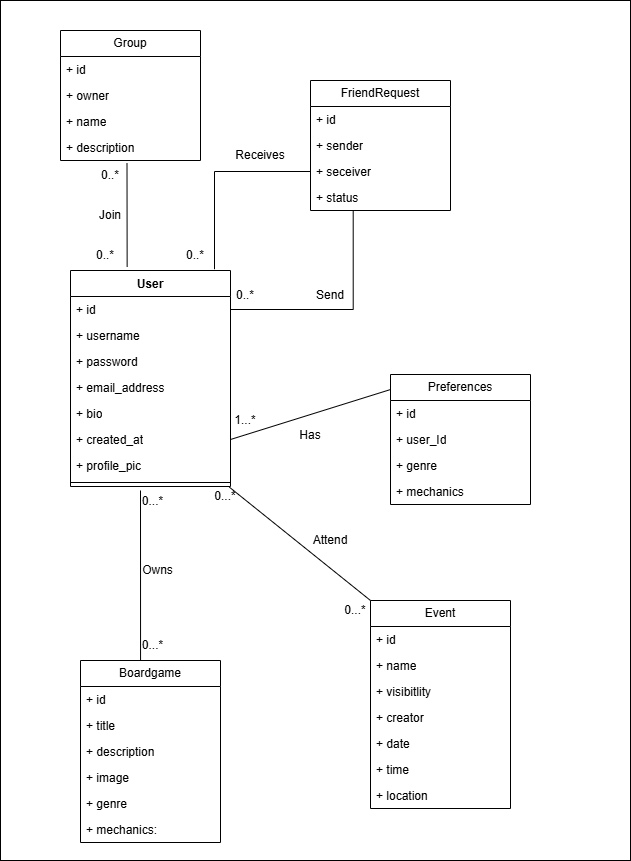

The diagram above was exported from draw.io. Its source (the exported page's mxGraphModel, read from the mxfile embedded in the PNG):
<mxGraphModel dx="1212" dy="701" grid="1" gridSize="10" guides="1" tooltips="1" connect="1" arrows="1" fold="1" page="1" pageScale="1" pageWidth="827" pageHeight="1169" math="0" shadow="0">
  <root>
    <mxCell id="WIyWlLk6GJQsqaUBKTNV-0" />
    <mxCell id="WIyWlLk6GJQsqaUBKTNV-1" parent="WIyWlLk6GJQsqaUBKTNV-0" />
    <mxCell id="VljbHfsq_Q3BcxzZxRrV-0" parent="WIyWlLk6GJQsqaUBKTNV-1" style="rounded=0;whiteSpace=wrap;html=1;" value="" vertex="1">
      <mxGeometry height="860" width="630" as="geometry" />
    </mxCell>
    <mxCell id="o06nsAy1aKTPClRaoGZW-19" parent="WIyWlLk6GJQsqaUBKTNV-1" style="swimlane;fontStyle=1;align=center;verticalAlign=top;childLayout=stackLayout;horizontal=1;startSize=26;horizontalStack=0;resizeParent=1;resizeParentMax=0;resizeLast=0;collapsible=1;marginBottom=0;whiteSpace=wrap;html=1;" value="User" vertex="1">
      <mxGeometry height="216" width="160" x="70" y="270" as="geometry" />
    </mxCell>
    <mxCell id="o06nsAy1aKTPClRaoGZW-44" parent="o06nsAy1aKTPClRaoGZW-19" style="text;strokeColor=none;fillColor=none;align=left;verticalAlign=top;spacingLeft=4;spacingRight=4;overflow=hidden;rotatable=0;points=[[0,0.5],[1,0.5]];portConstraint=eastwest;whiteSpace=wrap;html=1;" value="+ id" vertex="1">
      <mxGeometry height="26" width="160" y="26" as="geometry" />
    </mxCell>
    <mxCell id="o06nsAy1aKTPClRaoGZW-6" parent="o06nsAy1aKTPClRaoGZW-19" style="text;strokeColor=none;fillColor=none;align=left;verticalAlign=top;spacingLeft=4;spacingRight=4;overflow=hidden;rotatable=0;points=[[0,0.5],[1,0.5]];portConstraint=eastwest;whiteSpace=wrap;html=1;" value="+ username" vertex="1">
      <mxGeometry height="26" width="160" y="52" as="geometry" />
    </mxCell>
    <mxCell id="o06nsAy1aKTPClRaoGZW-8" parent="o06nsAy1aKTPClRaoGZW-19" style="text;strokeColor=none;fillColor=none;align=left;verticalAlign=top;spacingLeft=4;spacingRight=4;overflow=hidden;rotatable=0;points=[[0,0.5],[1,0.5]];portConstraint=eastwest;whiteSpace=wrap;html=1;" value="+ password" vertex="1">
      <mxGeometry height="26" width="160" y="78" as="geometry" />
    </mxCell>
    <mxCell id="o06nsAy1aKTPClRaoGZW-7" parent="o06nsAy1aKTPClRaoGZW-19" style="text;strokeColor=none;fillColor=none;align=left;verticalAlign=top;spacingLeft=4;spacingRight=4;overflow=hidden;rotatable=0;points=[[0,0.5],[1,0.5]];portConstraint=eastwest;whiteSpace=wrap;html=1;" value="+ email_address" vertex="1">
      <mxGeometry height="26" width="160" y="104" as="geometry" />
    </mxCell>
    <mxCell id="o06nsAy1aKTPClRaoGZW-9" parent="o06nsAy1aKTPClRaoGZW-19" style="text;strokeColor=none;fillColor=none;align=left;verticalAlign=top;spacingLeft=4;spacingRight=4;overflow=hidden;rotatable=0;points=[[0,0.5],[1,0.5]];portConstraint=eastwest;whiteSpace=wrap;html=1;" value="+ bio" vertex="1">
      <mxGeometry height="26" width="160" y="130" as="geometry" />
    </mxCell>
    <mxCell id="o06nsAy1aKTPClRaoGZW-10" parent="o06nsAy1aKTPClRaoGZW-19" style="text;strokeColor=none;fillColor=none;align=left;verticalAlign=top;spacingLeft=4;spacingRight=4;overflow=hidden;rotatable=0;points=[[0,0.5],[1,0.5]];portConstraint=eastwest;whiteSpace=wrap;html=1;" value="+ created_at" vertex="1">
      <mxGeometry height="26" width="160" y="156" as="geometry" />
    </mxCell>
    <mxCell id="o06nsAy1aKTPClRaoGZW-11" parent="o06nsAy1aKTPClRaoGZW-19" style="text;strokeColor=none;fillColor=none;align=left;verticalAlign=top;spacingLeft=4;spacingRight=4;overflow=hidden;rotatable=0;points=[[0,0.5],[1,0.5]];portConstraint=eastwest;whiteSpace=wrap;html=1;" value="+ profile_pic" vertex="1">
      <mxGeometry height="26" width="160" y="182" as="geometry" />
    </mxCell>
    <mxCell id="o06nsAy1aKTPClRaoGZW-21" parent="o06nsAy1aKTPClRaoGZW-19" style="line;strokeWidth=1;fillColor=none;align=left;verticalAlign=middle;spacingTop=-1;spacingLeft=3;spacingRight=3;rotatable=0;labelPosition=right;points=[];portConstraint=eastwest;strokeColor=inherit;" value="" vertex="1">
      <mxGeometry height="8" width="160" y="208" as="geometry" />
    </mxCell>
    <mxCell id="o06nsAy1aKTPClRaoGZW-24" parent="WIyWlLk6GJQsqaUBKTNV-1" style="swimlane;fontStyle=0;childLayout=stackLayout;horizontal=1;startSize=26;fillColor=none;horizontalStack=0;resizeParent=1;resizeParentMax=0;resizeLast=0;collapsible=1;marginBottom=0;whiteSpace=wrap;html=1;" value="Boardgame" vertex="1">
      <mxGeometry height="182" width="140" x="80" y="660" as="geometry" />
    </mxCell>
    <mxCell id="o06nsAy1aKTPClRaoGZW-45" parent="o06nsAy1aKTPClRaoGZW-24" style="text;strokeColor=none;fillColor=none;align=left;verticalAlign=top;spacingLeft=4;spacingRight=4;overflow=hidden;rotatable=0;points=[[0,0.5],[1,0.5]];portConstraint=eastwest;whiteSpace=wrap;html=1;" value="+ id" vertex="1">
      <mxGeometry height="26" width="140" y="26" as="geometry" />
    </mxCell>
    <mxCell id="o06nsAy1aKTPClRaoGZW-25" parent="o06nsAy1aKTPClRaoGZW-24" style="text;strokeColor=none;fillColor=none;align=left;verticalAlign=top;spacingLeft=4;spacingRight=4;overflow=hidden;rotatable=0;points=[[0,0.5],[1,0.5]];portConstraint=eastwest;whiteSpace=wrap;html=1;" value="+ title" vertex="1">
      <mxGeometry height="26" width="140" y="52" as="geometry" />
    </mxCell>
    <mxCell id="o06nsAy1aKTPClRaoGZW-26" parent="o06nsAy1aKTPClRaoGZW-24" style="text;strokeColor=none;fillColor=none;align=left;verticalAlign=top;spacingLeft=4;spacingRight=4;overflow=hidden;rotatable=0;points=[[0,0.5],[1,0.5]];portConstraint=eastwest;whiteSpace=wrap;html=1;" value="+ description" vertex="1">
      <mxGeometry height="26" width="140" y="78" as="geometry" />
    </mxCell>
    <mxCell id="o06nsAy1aKTPClRaoGZW-27" parent="o06nsAy1aKTPClRaoGZW-24" style="text;strokeColor=none;fillColor=none;align=left;verticalAlign=top;spacingLeft=4;spacingRight=4;overflow=hidden;rotatable=0;points=[[0,0.5],[1,0.5]];portConstraint=eastwest;whiteSpace=wrap;html=1;" value="+ image" vertex="1">
      <mxGeometry height="26" width="140" y="104" as="geometry" />
    </mxCell>
    <mxCell id="o06nsAy1aKTPClRaoGZW-28" parent="o06nsAy1aKTPClRaoGZW-24" style="text;strokeColor=none;fillColor=none;align=left;verticalAlign=top;spacingLeft=4;spacingRight=4;overflow=hidden;rotatable=0;points=[[0,0.5],[1,0.5]];portConstraint=eastwest;whiteSpace=wrap;html=1;" value="+ genre" vertex="1">
      <mxGeometry height="26" width="140" y="130" as="geometry" />
    </mxCell>
    <mxCell id="o06nsAy1aKTPClRaoGZW-29" parent="o06nsAy1aKTPClRaoGZW-24" style="text;strokeColor=none;fillColor=none;align=left;verticalAlign=top;spacingLeft=4;spacingRight=4;overflow=hidden;rotatable=0;points=[[0,0.5],[1,0.5]];portConstraint=eastwest;whiteSpace=wrap;html=1;" value="+ mechanics:" vertex="1">
      <mxGeometry height="26" width="140" y="156" as="geometry" />
    </mxCell>
    <mxCell id="o06nsAy1aKTPClRaoGZW-33" parent="WIyWlLk6GJQsqaUBKTNV-1" style="text;html=1;whiteSpace=wrap;strokeColor=none;fillColor=none;align=center;verticalAlign=middle;rounded=0;" value="0..*" vertex="1">
      <mxGeometry height="30" width="30" x="230" y="280" as="geometry" />
    </mxCell>
    <mxCell id="o06nsAy1aKTPClRaoGZW-38" parent="WIyWlLk6GJQsqaUBKTNV-1" style="text;html=1;whiteSpace=wrap;strokeColor=none;fillColor=none;align=center;verticalAlign=middle;rounded=0;" value="0...*" vertex="1">
      <mxGeometry height="30" width="25" x="140" y="486" as="geometry" />
    </mxCell>
    <mxCell id="o06nsAy1aKTPClRaoGZW-40" parent="WIyWlLk6GJQsqaUBKTNV-1" style="swimlane;fontStyle=0;childLayout=stackLayout;horizontal=1;startSize=26;fillColor=none;horizontalStack=0;resizeParent=1;resizeParentMax=0;resizeLast=0;collapsible=1;marginBottom=0;whiteSpace=wrap;html=1;" value="Preferences" vertex="1">
      <mxGeometry height="130" width="140" x="390" y="374" as="geometry" />
    </mxCell>
    <mxCell id="o06nsAy1aKTPClRaoGZW-46" parent="o06nsAy1aKTPClRaoGZW-40" style="text;strokeColor=none;fillColor=none;align=left;verticalAlign=top;spacingLeft=4;spacingRight=4;overflow=hidden;rotatable=0;points=[[0,0.5],[1,0.5]];portConstraint=eastwest;whiteSpace=wrap;html=1;" value="+ id" vertex="1">
      <mxGeometry height="26" width="140" y="26" as="geometry" />
    </mxCell>
    <mxCell id="o06nsAy1aKTPClRaoGZW-43" parent="o06nsAy1aKTPClRaoGZW-40" style="text;strokeColor=none;fillColor=none;align=left;verticalAlign=top;spacingLeft=4;spacingRight=4;overflow=hidden;rotatable=0;points=[[0,0.5],[1,0.5]];portConstraint=eastwest;whiteSpace=wrap;html=1;" value="+ user_Id" vertex="1">
      <mxGeometry height="26" width="140" y="52" as="geometry" />
    </mxCell>
    <mxCell id="o06nsAy1aKTPClRaoGZW-41" parent="o06nsAy1aKTPClRaoGZW-40" style="text;strokeColor=none;fillColor=none;align=left;verticalAlign=top;spacingLeft=4;spacingRight=4;overflow=hidden;rotatable=0;points=[[0,0.5],[1,0.5]];portConstraint=eastwest;whiteSpace=wrap;html=1;" value="+ genre" vertex="1">
      <mxGeometry height="26" width="140" y="78" as="geometry" />
    </mxCell>
    <mxCell id="o06nsAy1aKTPClRaoGZW-42" parent="o06nsAy1aKTPClRaoGZW-40" style="text;strokeColor=none;fillColor=none;align=left;verticalAlign=top;spacingLeft=4;spacingRight=4;overflow=hidden;rotatable=0;points=[[0,0.5],[1,0.5]];portConstraint=eastwest;whiteSpace=wrap;html=1;" value="+ mechanics" vertex="1">
      <mxGeometry height="26" width="140" y="104" as="geometry" />
    </mxCell>
    <mxCell id="o06nsAy1aKTPClRaoGZW-39" parent="WIyWlLk6GJQsqaUBKTNV-1" style="text;html=1;whiteSpace=wrap;strokeColor=none;fillColor=none;align=center;verticalAlign=middle;rounded=0;" value="0...*" vertex="1">
      <mxGeometry height="30" width="25" x="140" y="630" as="geometry" />
    </mxCell>
    <mxCell id="o06nsAy1aKTPClRaoGZW-36" parent="WIyWlLk6GJQsqaUBKTNV-1" style="text;html=1;whiteSpace=wrap;strokeColor=none;fillColor=none;align=center;verticalAlign=middle;rounded=0;" value="Owns" vertex="1">
      <mxGeometry height="30" width="35" x="140" y="554.5" as="geometry" />
    </mxCell>
    <mxCell id="o06nsAy1aKTPClRaoGZW-49" edge="1" parent="WIyWlLk6GJQsqaUBKTNV-1" source="o06nsAy1aKTPClRaoGZW-10" style="endArrow=none;html=1;rounded=0;fontSize=12;startSize=8;endSize=8;curved=1;exitX=1;exitY=0.5;exitDx=0;exitDy=0;entryX=0.002;entryY=0.115;entryDx=0;entryDy=0;entryPerimeter=0;" target="o06nsAy1aKTPClRaoGZW-40" value="">
      <mxGeometry height="50" relative="1" width="50" as="geometry">
        <mxPoint x="260" y="450" as="sourcePoint" />
        <mxPoint x="310" y="460" as="targetPoint" />
      </mxGeometry>
    </mxCell>
    <mxCell id="o06nsAy1aKTPClRaoGZW-51" parent="WIyWlLk6GJQsqaUBKTNV-1" style="swimlane;fontStyle=0;childLayout=stackLayout;horizontal=1;startSize=26;fillColor=none;horizontalStack=0;resizeParent=1;resizeParentMax=0;resizeLast=0;collapsible=1;marginBottom=0;whiteSpace=wrap;html=1;" value="Group" vertex="1">
      <mxGeometry height="130" width="140" x="60" y="30" as="geometry" />
    </mxCell>
    <mxCell id="o06nsAy1aKTPClRaoGZW-52" parent="o06nsAy1aKTPClRaoGZW-51" style="text;strokeColor=none;fillColor=none;align=left;verticalAlign=top;spacingLeft=4;spacingRight=4;overflow=hidden;rotatable=0;points=[[0,0.5],[1,0.5]];portConstraint=eastwest;whiteSpace=wrap;html=1;" value="+ id" vertex="1">
      <mxGeometry height="26" width="140" y="26" as="geometry" />
    </mxCell>
    <mxCell id="o06nsAy1aKTPClRaoGZW-55" parent="o06nsAy1aKTPClRaoGZW-51" style="text;strokeColor=none;fillColor=none;align=left;verticalAlign=top;spacingLeft=4;spacingRight=4;overflow=hidden;rotatable=0;points=[[0,0.5],[1,0.5]];portConstraint=eastwest;whiteSpace=wrap;html=1;" value="+ owner" vertex="1">
      <mxGeometry height="26" width="140" y="52" as="geometry" />
    </mxCell>
    <mxCell id="o06nsAy1aKTPClRaoGZW-53" parent="o06nsAy1aKTPClRaoGZW-51" style="text;strokeColor=none;fillColor=none;align=left;verticalAlign=top;spacingLeft=4;spacingRight=4;overflow=hidden;rotatable=0;points=[[0,0.5],[1,0.5]];portConstraint=eastwest;whiteSpace=wrap;html=1;" value="+ name" vertex="1">
      <mxGeometry height="26" width="140" y="78" as="geometry" />
    </mxCell>
    <mxCell id="o06nsAy1aKTPClRaoGZW-54" parent="o06nsAy1aKTPClRaoGZW-51" style="text;strokeColor=none;fillColor=none;align=left;verticalAlign=top;spacingLeft=4;spacingRight=4;overflow=hidden;rotatable=0;points=[[0,0.5],[1,0.5]];portConstraint=eastwest;whiteSpace=wrap;html=1;" value="+ description" vertex="1">
      <mxGeometry height="26" width="140" y="104" as="geometry" />
    </mxCell>
    <mxCell id="o06nsAy1aKTPClRaoGZW-56" edge="1" parent="WIyWlLk6GJQsqaUBKTNV-1" source="o06nsAy1aKTPClRaoGZW-19" style="endArrow=none;html=1;rounded=0;fontSize=12;startSize=8;endSize=8;curved=1;entryX=0.475;entryY=1.103;entryDx=0;entryDy=0;entryPerimeter=0;exitX=0.354;exitY=-0.017;exitDx=0;exitDy=0;exitPerimeter=0;" target="o06nsAy1aKTPClRaoGZW-54" value="">
      <mxGeometry height="50" relative="1" width="50" as="geometry">
        <mxPoint x="97.5" y="250" as="sourcePoint" />
        <mxPoint x="147.5" y="200" as="targetPoint" />
      </mxGeometry>
    </mxCell>
    <mxCell id="o06nsAy1aKTPClRaoGZW-57" parent="WIyWlLk6GJQsqaUBKTNV-1" style="text;html=1;whiteSpace=wrap;strokeColor=none;fillColor=none;align=center;verticalAlign=middle;rounded=0;" value="0..*" vertex="1">
      <mxGeometry height="30" width="60" x="75" y="240" as="geometry" />
    </mxCell>
    <mxCell id="o06nsAy1aKTPClRaoGZW-58" parent="WIyWlLk6GJQsqaUBKTNV-1" style="text;html=1;whiteSpace=wrap;strokeColor=none;fillColor=none;align=center;verticalAlign=middle;rounded=0;" value="0..*" vertex="1">
      <mxGeometry height="30" width="60" x="80" y="160" as="geometry" />
    </mxCell>
    <mxCell id="o06nsAy1aKTPClRaoGZW-59" parent="WIyWlLk6GJQsqaUBKTNV-1" style="swimlane;fontStyle=0;childLayout=stackLayout;horizontal=1;startSize=26;fillColor=none;horizontalStack=0;resizeParent=1;resizeParentMax=0;resizeLast=0;collapsible=1;marginBottom=0;whiteSpace=wrap;html=1;" value="Event" vertex="1">
      <mxGeometry height="208" width="140" x="370" y="600" as="geometry" />
    </mxCell>
    <mxCell id="Xmnqk91y-bh_jj2QLu19-0" parent="o06nsAy1aKTPClRaoGZW-59" style="text;strokeColor=none;fillColor=none;align=left;verticalAlign=top;spacingLeft=4;spacingRight=4;overflow=hidden;rotatable=0;points=[[0,0.5],[1,0.5]];portConstraint=eastwest;whiteSpace=wrap;html=1;" value="+ id" vertex="1">
      <mxGeometry height="26" width="140" y="26" as="geometry" />
    </mxCell>
    <mxCell id="o06nsAy1aKTPClRaoGZW-60" parent="o06nsAy1aKTPClRaoGZW-59" style="text;strokeColor=none;fillColor=none;align=left;verticalAlign=top;spacingLeft=4;spacingRight=4;overflow=hidden;rotatable=0;points=[[0,0.5],[1,0.5]];portConstraint=eastwest;whiteSpace=wrap;html=1;" value="+ name" vertex="1">
      <mxGeometry height="26" width="140" y="52" as="geometry" />
    </mxCell>
    <mxCell id="o06nsAy1aKTPClRaoGZW-66" parent="o06nsAy1aKTPClRaoGZW-59" style="text;strokeColor=none;fillColor=none;align=left;verticalAlign=top;spacingLeft=4;spacingRight=4;overflow=hidden;rotatable=0;points=[[0,0.5],[1,0.5]];portConstraint=eastwest;whiteSpace=wrap;html=1;" value="+ visibitlity" vertex="1">
      <mxGeometry height="26" width="140" y="78" as="geometry" />
    </mxCell>
    <mxCell id="o06nsAy1aKTPClRaoGZW-67" parent="o06nsAy1aKTPClRaoGZW-59" style="text;strokeColor=none;fillColor=none;align=left;verticalAlign=top;spacingLeft=4;spacingRight=4;overflow=hidden;rotatable=0;points=[[0,0.5],[1,0.5]];portConstraint=eastwest;whiteSpace=wrap;html=1;" value="+ creator" vertex="1">
      <mxGeometry height="26" width="140" y="104" as="geometry" />
    </mxCell>
    <mxCell id="o06nsAy1aKTPClRaoGZW-61" parent="o06nsAy1aKTPClRaoGZW-59" style="text;strokeColor=none;fillColor=none;align=left;verticalAlign=top;spacingLeft=4;spacingRight=4;overflow=hidden;rotatable=0;points=[[0,0.5],[1,0.5]];portConstraint=eastwest;whiteSpace=wrap;html=1;" value="+ date" vertex="1">
      <mxGeometry height="26" width="140" y="130" as="geometry" />
    </mxCell>
    <mxCell id="o06nsAy1aKTPClRaoGZW-62" parent="o06nsAy1aKTPClRaoGZW-59" style="text;strokeColor=none;fillColor=none;align=left;verticalAlign=top;spacingLeft=4;spacingRight=4;overflow=hidden;rotatable=0;points=[[0,0.5],[1,0.5]];portConstraint=eastwest;whiteSpace=wrap;html=1;" value="+ time" vertex="1">
      <mxGeometry height="26" width="140" y="156" as="geometry" />
    </mxCell>
    <mxCell id="o06nsAy1aKTPClRaoGZW-65" parent="o06nsAy1aKTPClRaoGZW-59" style="text;strokeColor=none;fillColor=none;align=left;verticalAlign=top;spacingLeft=4;spacingRight=4;overflow=hidden;rotatable=0;points=[[0,0.5],[1,0.5]];portConstraint=eastwest;whiteSpace=wrap;html=1;" value="+ location" vertex="1">
      <mxGeometry height="26" width="140" y="182" as="geometry" />
    </mxCell>
    <mxCell id="o06nsAy1aKTPClRaoGZW-64" edge="1" parent="WIyWlLk6GJQsqaUBKTNV-1" source="o06nsAy1aKTPClRaoGZW-24" style="endArrow=none;html=1;rounded=0;fontSize=12;startSize=8;endSize=8;curved=1;exitX=0.429;exitY=0;exitDx=0;exitDy=0;exitPerimeter=0;" value="">
      <mxGeometry height="50" relative="1" width="50" as="geometry">
        <mxPoint x="70" y="585" as="sourcePoint" />
        <mxPoint x="140" y="490" as="targetPoint" />
      </mxGeometry>
    </mxCell>
    <mxCell id="o06nsAy1aKTPClRaoGZW-68" edge="1" parent="WIyWlLk6GJQsqaUBKTNV-1" source="o06nsAy1aKTPClRaoGZW-21" style="endArrow=none;html=1;rounded=0;fontSize=12;startSize=8;endSize=8;curved=1;exitX=0.993;exitY=1.083;exitDx=0;exitDy=0;exitPerimeter=0;entryX=0;entryY=0;entryDx=0;entryDy=0;" target="o06nsAy1aKTPClRaoGZW-59" value="">
      <mxGeometry height="50" relative="1" width="50" as="geometry">
        <mxPoint x="260" y="560" as="sourcePoint" />
        <mxPoint x="310" y="510" as="targetPoint" />
      </mxGeometry>
    </mxCell>
    <mxCell id="o06nsAy1aKTPClRaoGZW-69" parent="WIyWlLk6GJQsqaUBKTNV-1" style="text;html=1;whiteSpace=wrap;strokeColor=none;fillColor=none;align=center;verticalAlign=middle;rounded=0;" value="0...*" vertex="1">
      <mxGeometry height="20" width="30" x="210" y="486" as="geometry" />
    </mxCell>
    <mxCell id="o06nsAy1aKTPClRaoGZW-70" parent="WIyWlLk6GJQsqaUBKTNV-1" style="text;html=1;whiteSpace=wrap;strokeColor=none;fillColor=none;align=center;verticalAlign=middle;rounded=0;" value="0...*" vertex="1">
      <mxGeometry height="20" width="30" x="340" y="600" as="geometry" />
    </mxCell>
    <mxCell id="o06nsAy1aKTPClRaoGZW-71" parent="WIyWlLk6GJQsqaUBKTNV-1" style="text;html=1;whiteSpace=wrap;strokeColor=none;fillColor=none;align=center;verticalAlign=middle;rounded=0;" value="Attend" vertex="1">
      <mxGeometry height="30" width="60" x="300" y="524.5" as="geometry" />
    </mxCell>
    <mxCell id="o06nsAy1aKTPClRaoGZW-72" parent="WIyWlLk6GJQsqaUBKTNV-1" style="text;html=1;whiteSpace=wrap;strokeColor=none;fillColor=none;align=center;verticalAlign=middle;rounded=0;" value="Has" vertex="1">
      <mxGeometry height="30" width="60" x="280" y="420" as="geometry" />
    </mxCell>
    <mxCell id="o06nsAy1aKTPClRaoGZW-73" parent="WIyWlLk6GJQsqaUBKTNV-1" style="text;html=1;whiteSpace=wrap;strokeColor=none;fillColor=none;align=center;verticalAlign=middle;rounded=0;" value="1...*" vertex="1">
      <mxGeometry height="20" width="30" x="230" y="410" as="geometry" />
    </mxCell>
    <mxCell id="o06nsAy1aKTPClRaoGZW-74" parent="WIyWlLk6GJQsqaUBKTNV-1" style="text;html=1;whiteSpace=wrap;strokeColor=none;fillColor=none;align=center;verticalAlign=middle;rounded=0;" value="Join" vertex="1">
      <mxGeometry height="30" width="30" x="95" y="200" as="geometry" />
    </mxCell>
    <mxCell id="o06nsAy1aKTPClRaoGZW-76" parent="WIyWlLk6GJQsqaUBKTNV-1" style="swimlane;fontStyle=0;childLayout=stackLayout;horizontal=1;startSize=26;fillColor=none;horizontalStack=0;resizeParent=1;resizeParentMax=0;resizeLast=0;collapsible=1;marginBottom=0;whiteSpace=wrap;html=1;" value="FriendRequest" vertex="1">
      <mxGeometry height="130" width="140" x="310" y="80" as="geometry" />
    </mxCell>
    <mxCell id="Xmnqk91y-bh_jj2QLu19-1" parent="o06nsAy1aKTPClRaoGZW-76" style="text;strokeColor=none;fillColor=none;align=left;verticalAlign=top;spacingLeft=4;spacingRight=4;overflow=hidden;rotatable=0;points=[[0,0.5],[1,0.5]];portConstraint=eastwest;whiteSpace=wrap;html=1;" value="+ id" vertex="1">
      <mxGeometry height="26" width="140" y="26" as="geometry" />
    </mxCell>
    <mxCell id="o06nsAy1aKTPClRaoGZW-77" parent="o06nsAy1aKTPClRaoGZW-76" style="text;strokeColor=none;fillColor=none;align=left;verticalAlign=top;spacingLeft=4;spacingRight=4;overflow=hidden;rotatable=0;points=[[0,0.5],[1,0.5]];portConstraint=eastwest;whiteSpace=wrap;html=1;" value="+ sender" vertex="1">
      <mxGeometry height="26" width="140" y="52" as="geometry" />
    </mxCell>
    <mxCell id="o06nsAy1aKTPClRaoGZW-78" parent="o06nsAy1aKTPClRaoGZW-76" style="text;strokeColor=none;fillColor=none;align=left;verticalAlign=top;spacingLeft=4;spacingRight=4;overflow=hidden;rotatable=0;points=[[0,0.5],[1,0.5]];portConstraint=eastwest;whiteSpace=wrap;html=1;" value="+ seceiver" vertex="1">
      <mxGeometry height="26" width="140" y="78" as="geometry" />
    </mxCell>
    <mxCell id="o06nsAy1aKTPClRaoGZW-79" parent="o06nsAy1aKTPClRaoGZW-76" style="text;strokeColor=none;fillColor=none;align=left;verticalAlign=top;spacingLeft=4;spacingRight=4;overflow=hidden;rotatable=0;points=[[0,0.5],[1,0.5]];portConstraint=eastwest;whiteSpace=wrap;html=1;" value="+ status" vertex="1">
      <mxGeometry height="26" width="140" y="104" as="geometry" />
    </mxCell>
    <mxCell id="o06nsAy1aKTPClRaoGZW-80" edge="1" parent="WIyWlLk6GJQsqaUBKTNV-1" source="o06nsAy1aKTPClRaoGZW-44" style="endArrow=none;html=1;rounded=0;fontSize=12;startSize=8;endSize=8;edgeStyle=orthogonalEdgeStyle;exitX=1;exitY=0.5;exitDx=0;exitDy=0;entryX=0.305;entryY=1.018;entryDx=0;entryDy=0;entryPerimeter=0;" target="o06nsAy1aKTPClRaoGZW-79" value="">
      <mxGeometry height="50" relative="1" width="50" as="geometry">
        <mxPoint x="284.95000000000005" y="320" as="sourcePoint" />
        <mxPoint x="334.95000000000005" y="270" as="targetPoint" />
      </mxGeometry>
    </mxCell>
    <mxCell id="o06nsAy1aKTPClRaoGZW-81" parent="WIyWlLk6GJQsqaUBKTNV-1" style="text;html=1;whiteSpace=wrap;strokeColor=none;fillColor=none;align=center;verticalAlign=middle;rounded=0;" value="Send" vertex="1">
      <mxGeometry height="30" width="40" x="310" y="280" as="geometry" />
    </mxCell>
    <mxCell id="o06nsAy1aKTPClRaoGZW-82" edge="1" parent="WIyWlLk6GJQsqaUBKTNV-1" source="o06nsAy1aKTPClRaoGZW-19" style="endArrow=none;html=1;rounded=0;fontSize=12;startSize=8;endSize=8;edgeStyle=orthogonalEdgeStyle;entryX=0;entryY=0.5;entryDx=0;entryDy=0;exitX=0.9;exitY=-0.006;exitDx=0;exitDy=0;exitPerimeter=0;" target="o06nsAy1aKTPClRaoGZW-78" value="">
      <mxGeometry height="50" relative="1" width="50" as="geometry">
        <mxPoint x="219.97" y="199.93" as="sourcePoint" />
        <mxPoint x="269.97" y="149.93" as="targetPoint" />
      </mxGeometry>
    </mxCell>
    <mxCell id="o06nsAy1aKTPClRaoGZW-84" parent="WIyWlLk6GJQsqaUBKTNV-1" style="text;html=1;whiteSpace=wrap;strokeColor=none;fillColor=none;align=center;verticalAlign=middle;rounded=0;" value="0..*" vertex="1">
      <mxGeometry height="30" width="30" x="180" y="240" as="geometry" />
    </mxCell>
    <mxCell id="o06nsAy1aKTPClRaoGZW-85" parent="WIyWlLk6GJQsqaUBKTNV-1" style="text;html=1;whiteSpace=wrap;strokeColor=none;fillColor=none;align=center;verticalAlign=middle;rounded=0;" value="Receives" vertex="1">
      <mxGeometry height="30" width="60" x="230" y="140" as="geometry" />
    </mxCell>
  </root>
</mxGraphModel>